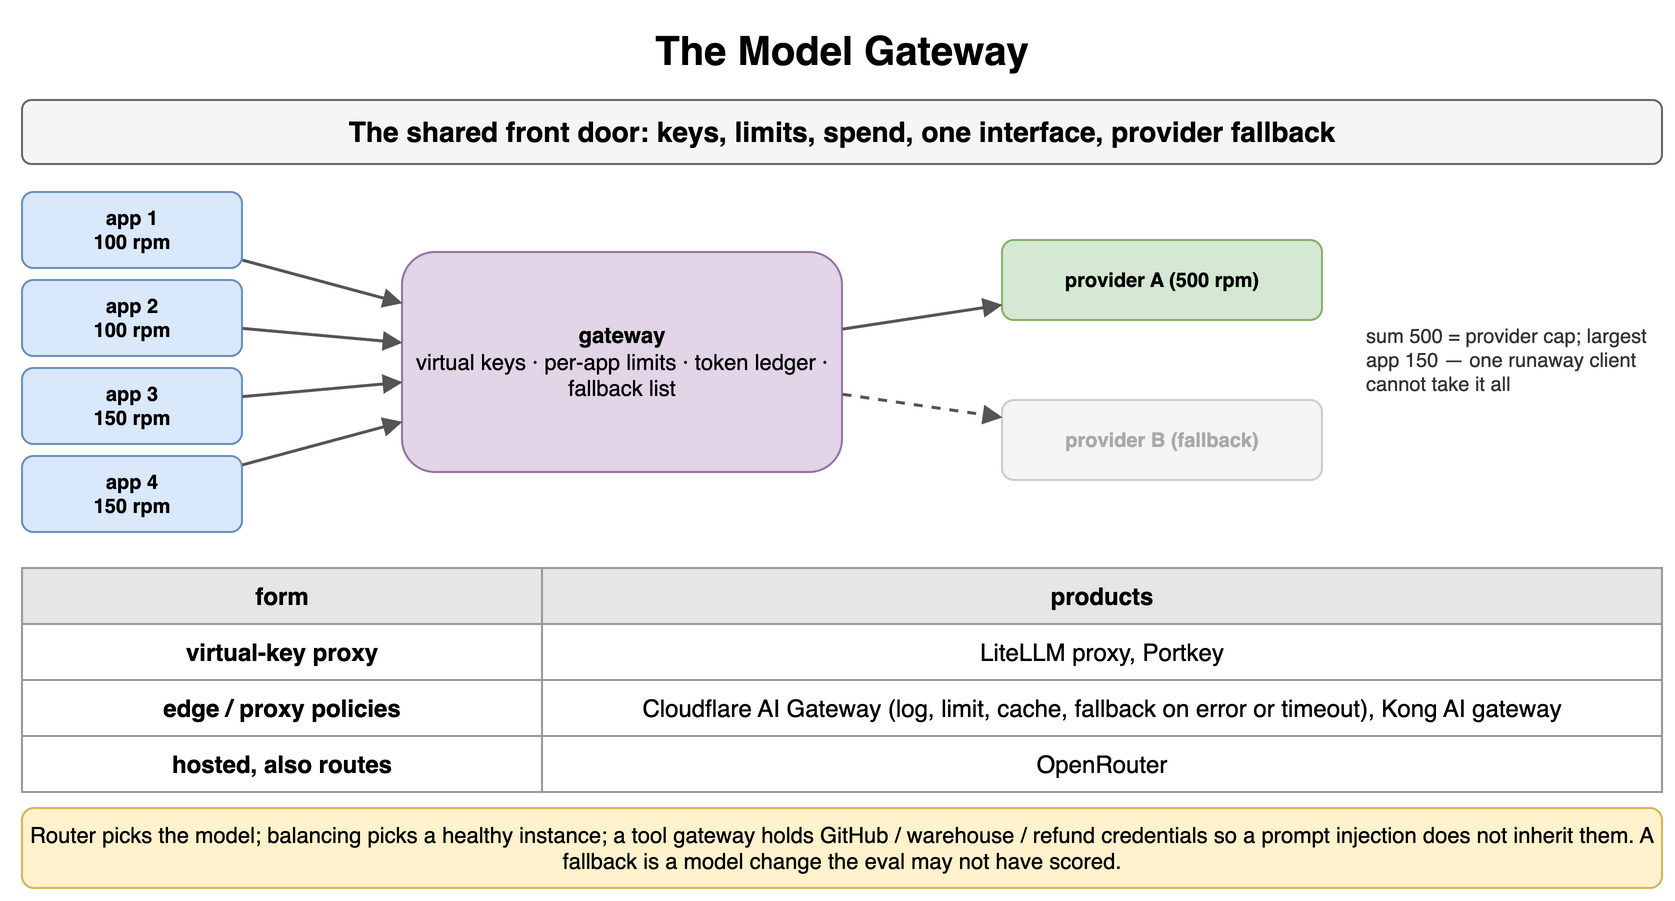

The diagram above was exported from draw.io. Its source (the exported page's mxGraphModel, read from the mxfile embedded in the PNG):
<mxGraphModel dx="900" dy="458" grid="1" gridSize="10" guides="1" tooltips="1" connect="1" arrows="1" fold="1" page="1" pageScale="1" pageWidth="900" pageHeight="458" math="0" shadow="0">
  <root>
    <mxCell id="0" />
    <mxCell id="1" parent="0" />
    <mxCell id="p91" value="The Model Gateway" style="text;html=1;align=center;verticalAlign=middle;whiteSpace=wrap;fontSize=20;fontStyle=1;" vertex="1" parent="1">
      <mxGeometry x="40" y="10" width="820" height="30" as="geometry" />
    </mxCell>
    <mxCell id="p92" value="The shared front door: keys, limits, spend, one interface, provider fallback" style="rounded=1;whiteSpace=wrap;html=1;fillColor=#f5f5f5;strokeColor=#666666;fontStyle=1;fontSize=14;" vertex="1" parent="1">
      <mxGeometry x="40" y="50" width="820" height="32" as="geometry" />
    </mxCell>
    <mxCell id="p93" value="app 1&lt;br&gt;100 rpm" style="rounded=1;whiteSpace=wrap;html=1;fillColor=#dae8fc;strokeColor=#6c8ebf;fontSize=10;align=center;fontStyle=1;" vertex="1" parent="1">
      <mxGeometry x="40" y="96" width="110" height="38" as="geometry" />
    </mxCell>
    <mxCell id="p94" value="app 2&lt;br&gt;100 rpm" style="rounded=1;whiteSpace=wrap;html=1;fillColor=#dae8fc;strokeColor=#6c8ebf;fontSize=10;align=center;fontStyle=1;" vertex="1" parent="1">
      <mxGeometry x="40" y="140" width="110" height="38" as="geometry" />
    </mxCell>
    <mxCell id="p95" value="app 3&lt;br&gt;150 rpm" style="rounded=1;whiteSpace=wrap;html=1;fillColor=#dae8fc;strokeColor=#6c8ebf;fontSize=10;align=center;fontStyle=1;" vertex="1" parent="1">
      <mxGeometry x="40" y="184" width="110" height="38" as="geometry" />
    </mxCell>
    <mxCell id="p96" value="app 4&lt;br&gt;150 rpm" style="rounded=1;whiteSpace=wrap;html=1;fillColor=#dae8fc;strokeColor=#6c8ebf;fontSize=10;align=center;fontStyle=1;" vertex="1" parent="1">
      <mxGeometry x="40" y="228" width="110" height="38" as="geometry" />
    </mxCell>
    <mxCell id="p97" value="gateway&lt;br&gt;&lt;span style='font-weight:normal'&gt;virtual keys · per-app limits · token ledger · fallback list&lt;/span&gt;" style="rounded=1;whiteSpace=wrap;html=1;fillColor=#e1d5e7;strokeColor=#9673a6;fontSize=11;align=center;fontStyle=1;" vertex="1" parent="1">
      <mxGeometry x="230" y="126" width="220" height="110" as="geometry" />
    </mxCell>
    <mxCell id="p98" value="" style="endArrow=block;endSize=6;html=1;strokeWidth=1.5;strokeColor=#555555;fontSize=11;labelBackgroundColor=#ffffff;" edge="1" parent="1" source="p93" target="p97">
      <mxGeometry relative="1" as="geometry" />
    </mxCell>
    <mxCell id="p99" value="" style="endArrow=block;endSize=6;html=1;strokeWidth=1.5;strokeColor=#555555;fontSize=11;labelBackgroundColor=#ffffff;" edge="1" parent="1" source="p94" target="p97">
      <mxGeometry relative="1" as="geometry" />
    </mxCell>
    <mxCell id="p910" value="" style="endArrow=block;endSize=6;html=1;strokeWidth=1.5;strokeColor=#555555;fontSize=11;labelBackgroundColor=#ffffff;" edge="1" parent="1" source="p95" target="p97">
      <mxGeometry relative="1" as="geometry" />
    </mxCell>
    <mxCell id="p911" value="" style="endArrow=block;endSize=6;html=1;strokeWidth=1.5;strokeColor=#555555;fontSize=11;labelBackgroundColor=#ffffff;" edge="1" parent="1" source="p96" target="p97">
      <mxGeometry relative="1" as="geometry" />
    </mxCell>
    <mxCell id="p912" value="provider A (500 rpm)" style="rounded=1;whiteSpace=wrap;html=1;fillColor=#d5e8d4;strokeColor=#82b366;fontSize=10;align=center;fontStyle=1;" vertex="1" parent="1">
      <mxGeometry x="530" y="120" width="160" height="40" as="geometry" />
    </mxCell>
    <mxCell id="p913" value="provider B (fallback)" style="rounded=1;whiteSpace=wrap;html=1;fillColor=#f5f5f5;strokeColor=#cccccc;fontSize=10;align=center;fontStyle=1;fontColor=#aaaaaa;" vertex="1" parent="1">
      <mxGeometry x="530" y="200" width="160" height="40" as="geometry" />
    </mxCell>
    <mxCell id="p914" value="" style="endArrow=block;endSize=6;html=1;strokeWidth=1.5;strokeColor=#555555;fontSize=11;labelBackgroundColor=#ffffff;" edge="1" parent="1" source="p97" target="p912">
      <mxGeometry relative="1" as="geometry" />
    </mxCell>
    <mxCell id="p915" value="" style="endArrow=block;endSize=6;html=1;strokeWidth=1.5;strokeColor=#555555;fontSize=11;labelBackgroundColor=#ffffff;dashed=1;" edge="1" parent="1" source="p97" target="p913">
      <mxGeometry relative="1" as="geometry" />
    </mxCell>
    <mxCell id="p916" value="sum 500 = provider cap; largest app 150 — one runaway client cannot take it all" style="text;html=1;whiteSpace=wrap;fontSize=11;align=left;verticalAlign=middle;fontSize=10;fontColor=#333333;" vertex="1" parent="1">
      <mxGeometry x="710" y="120" width="150" height="120" as="geometry" />
    </mxCell>
    <mxCell id="p917" value="form" style="whiteSpace=wrap;html=1;fillColor=#e6e6e6;strokeColor=#999999;fontStyle=1;fontSize=12;" vertex="1" parent="1">
      <mxGeometry x="40" y="284" width="260" height="28" as="geometry" />
    </mxCell>
    <mxCell id="p918" value="products" style="whiteSpace=wrap;html=1;fillColor=#e6e6e6;strokeColor=#999999;fontStyle=1;fontSize=12;" vertex="1" parent="1">
      <mxGeometry x="300" y="284" width="560" height="28" as="geometry" />
    </mxCell>
    <mxCell id="p919" value="virtual-key proxy" style="whiteSpace=wrap;html=1;strokeColor=#999999;fontSize=12;fillColor=#ffffff;fontStyle=1;" vertex="1" parent="1">
      <mxGeometry x="40" y="312" width="260" height="28" as="geometry" />
    </mxCell>
    <mxCell id="p920" value="LiteLLM proxy, Portkey" style="whiteSpace=wrap;html=1;strokeColor=#999999;fontSize=12;fillColor=#ffffff;" vertex="1" parent="1">
      <mxGeometry x="300" y="312" width="560" height="28" as="geometry" />
    </mxCell>
    <mxCell id="p921" value="edge / proxy policies" style="whiteSpace=wrap;html=1;strokeColor=#999999;fontSize=12;fillColor=#ffffff;fontStyle=1;" vertex="1" parent="1">
      <mxGeometry x="40" y="340" width="260" height="28" as="geometry" />
    </mxCell>
    <mxCell id="p922" value="Cloudflare AI Gateway (log, limit, cache, fallback on error or timeout), Kong AI gateway" style="whiteSpace=wrap;html=1;strokeColor=#999999;fontSize=12;fillColor=#ffffff;" vertex="1" parent="1">
      <mxGeometry x="300" y="340" width="560" height="28" as="geometry" />
    </mxCell>
    <mxCell id="p923" value="hosted, also routes" style="whiteSpace=wrap;html=1;strokeColor=#999999;fontSize=12;fillColor=#ffffff;fontStyle=1;" vertex="1" parent="1">
      <mxGeometry x="40" y="368" width="260" height="28" as="geometry" />
    </mxCell>
    <mxCell id="p924" value="OpenRouter" style="whiteSpace=wrap;html=1;strokeColor=#999999;fontSize=12;fillColor=#ffffff;" vertex="1" parent="1">
      <mxGeometry x="300" y="368" width="560" height="28" as="geometry" />
    </mxCell>
    <mxCell id="p925" value="Router picks the model; balancing picks a healthy instance; a tool gateway holds GitHub / warehouse / refund credentials so a prompt injection does not inherit them. A fallback is a model change the eval may not have scored." style="rounded=1;whiteSpace=wrap;html=1;fillColor=#fff2cc;strokeColor=#d6b656;fontSize=11;align=center;" vertex="1" parent="1">
      <mxGeometry x="40" y="404" width="820" height="40" as="geometry" />
    </mxCell>
  </root>
</mxGraphModel>